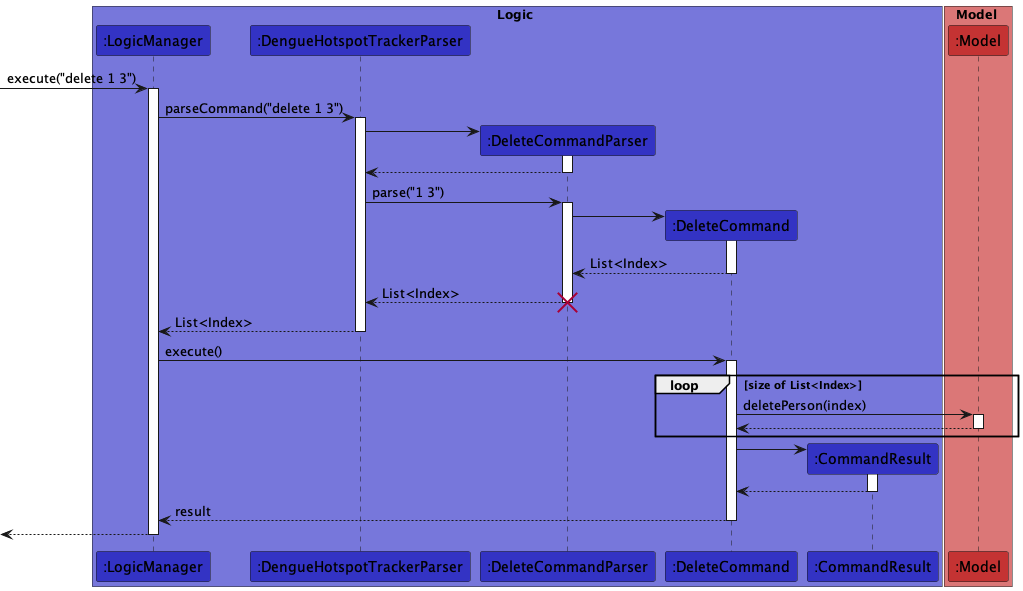

The diagram above was rendered by PlantUML. Its source (embedded in the PNG):
@startuml
'https://plantuml.com/sequence-diagram

!define LOGIC_COLOR #3333C4
!define LOGIC_COLOR_T1 #7777DB
!define LOGIC_COLOR_T2 #5252CE
!define LOGIC_COLOR_T3 #1616B0
!define LOGIC_COLOR_T4 #101086
!define MODEL_COLOR #C43333
!define MODEL_COLOR_T1 #DB7777

box Logic LOGIC_COLOR_T1
participant ":LogicManager" as LogicManager LOGIC_COLOR
participant ":DengueHotspotTrackerParser" as DengueHotspotTrackerParser LOGIC_COLOR
participant ":DeleteCommandParser" as DeleteCommandParser LOGIC_COLOR
participant ":DeleteCommand" as DeleteCommand LOGIC_COLOR
participant ":CommandResult" as CommandResult LOGIC_COLOR
end box

box Model MODEL_COLOR_T1
participant ":Model" as Model MODEL_COLOR
end box

[-> LogicManager : execute("delete 1 3")
activate LogicManager

LogicManager -> DengueHotspotTrackerParser : parseCommand("delete 1 3")
activate DengueHotspotTrackerParser

create DeleteCommandParser
DengueHotspotTrackerParser -> DeleteCommandParser
activate DeleteCommandParser

DeleteCommandParser --> DengueHotspotTrackerParser
deactivate DeleteCommandParser

DengueHotspotTrackerParser -> DeleteCommandParser : parse("1 3")
activate DeleteCommandParser

create DeleteCommand
DeleteCommandParser -> DeleteCommand
activate DeleteCommand

DeleteCommand --> DeleteCommandParser : List<Index>
deactivate DeleteCommand

DeleteCommandParser --> DengueHotspotTrackerParser : List<Index>
deactivate DeleteCommandParser
destroy DeleteCommandParser

DengueHotspotTrackerParser --> LogicManager : List<Index>
deactivate DengueHotspotTrackerParser

LogicManager -> DeleteCommand : execute()
activate DeleteCommand

loop size of List<Index>
DeleteCommand -> Model : deletePerson(index)
activate Model

Model --> DeleteCommand
deactivate Model
end

create CommandResult
DeleteCommand -> CommandResult
activate CommandResult

CommandResult --> DeleteCommand
deactivate CommandResult

DeleteCommand --> LogicManager : result
deactivate DeleteCommand

LogicManager -->[
deactivate LogicManager

@enduml